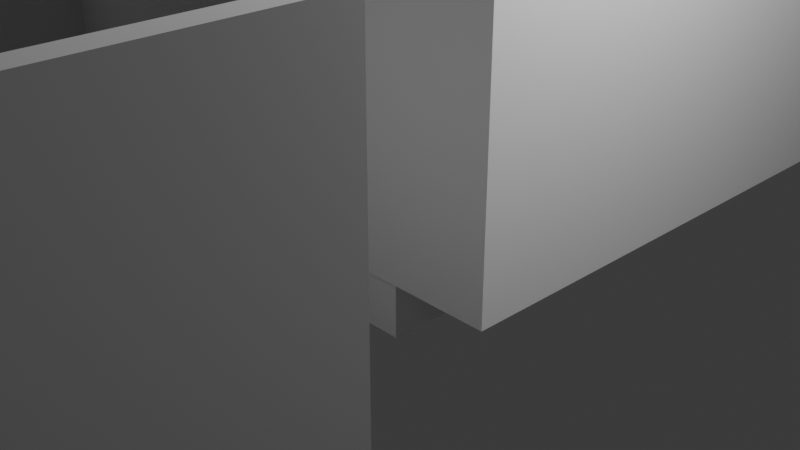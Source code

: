 # Source: Rooms.blend  (saved by Blender 5.2.45; exported with 4.5.12 LTS)
import bpy
from mathutils import Matrix  # noqa: F401  (used for matrix-valued properties, if any)

bpy.ops.wm.read_factory_settings(use_empty=True)
scene = bpy.context.scene
scene.name = 'Scene'

# ---- collections
col_collection = bpy.data.collections.new('Collection'); scene.collection.children.link(col_collection)

# ---- world
world_world = bpy.data.worlds.new('World'); scene.world = world_world
world_world.use_nodes = True; world_world.node_tree.nodes.clear()
_N = world_world.node_tree.nodes; _L = world_world.node_tree.links
n0 = _N.new('ShaderNodeOutputWorld'); n0.name = 'World Output'; n0.location = (200, 100)
n1 = _N.new('ShaderNodeBackground'); n1.name = 'Background'; n1.location = (-200, 100)
n1.inputs[0].default_value = (0.05088, 0.05088, 0.05088, 1.0)
_L.new(n1.outputs[0], n0.inputs[0])
n0.is_active_output = True
world_world.color = (0.05088, 0.05088, 0.05088)
world_world.sun_shadow_jitter_overblur = 0.0

# ---- cameras
cam_camera = bpy.data.cameras.new('Camera')
cam_camera.clip_end = 100.0
cam_camera.ortho_scale = 7.314

# ---- lights
light_light = bpy.data.lights.new('Light', 'POINT')
light_light.energy = 1000.0
light_light.shadow_soft_size = 0.1

# ---- meshes
me_cube = bpy.data.meshes.new('Cube')
me_cube.from_pydata([(-1.0, -1.0, -1.0), (-1.0, -1.0, 1.0), (-1.0, 1.0, -1.0), (-1.0, 1.0, 1.0), (1.0, -1.0, -1.0), (1.0, -1.0, 1.0), (1.0, 1.0, -1.0), (1.0, 1.0, 1.0)], [], [(0, 1, 3, 2), (2, 3, 7, 6), (6, 7, 5, 4), (4, 5, 1, 0), (2, 6, 4, 0), (7, 3, 1, 5)])
_uv = me_cube.uv_layers.new(name='UVMap')
_uv.uv.foreach_set('vector', [0.375, 0.0, 0.625, 0.0, 0.625, 0.25, 0.375, 0.25, 0.375, 0.25, 0.625, 0.25, 0.625, 0.5, 0.375, 0.5, 0.375, 0.5, 0.625, 0.5, 0.625, 0.75, 0.375, 0.75, 0.375, 0.75, 0.625, 0.75, 0.625, 1.0, 0.375, 1.0, 0.125, 0.5, 0.375, 0.5, 0.375, 0.75, 0.125, 0.75, 0.625, 0.5, 0.875, 0.5, 0.875, 0.75, 0.625, 0.75])
me_cube.update()
me_plane = bpy.data.meshes.new('Plane')
me_plane.from_pydata([(-1.008, -1.001, -0.05446), (-1.029, -1.339, -0.05446), (0.9933, 0.995, -0.05446), (-1.008, -1.001, 5.283), (-1.029, 1.825, -0.05446), (-3.044, -1.439, -0.05446), (-3.044, -1.339, -0.05446), (-3.044, -1.439, -0.05446), (-3.044, -1.339, -0.05446), (-6.968, -1.439, -0.05446), (-6.968, 3.246, -0.05446), (-5.655, 1.825, -0.05446), (-5.655, 1.825, -0.05446), (-5.69, 3.248, -0.1775), (-5.69, -0.5638, -0.05446), (-3.082, -0.5638, -0.05446), (-5.69, 0.5259, -0.05446), (-1.02, 0.5259, -0.05446), (-3.072, 0.5259, -0.05446), (-3.072, -1.441, -0.05446), (-1.027, 1.825, -0.05446), (-4.2, 1.825, -0.05446), (-4.2, 0.5318, -0.05446), (0.9933, -1.001, -0.05446), (-1.028, 0.995, -0.05446), (-1.029, -1.339, 5.283), (0.9933, 0.995, 5.283), (-3.044, -1.439, 5.283), (-1.029, 1.825, 5.283), (-3.044, -1.439, 5.283), (-3.044, -1.339, 5.283), (-3.044, -1.439, 5.283), (-6.968, -1.439, 5.283), (-6.968, 3.246, 5.283), (-5.655, 1.825, 5.283), (-5.655, 1.825, 5.283), (-5.69, 3.248, 5.16), (-5.69, -0.5638, 5.16), (-3.082, -0.5638, 5.16), (-5.69, 0.5259, 5.16), (-1.02, 0.5259, 5.16), (-3.072, 0.5259, 5.16), (-3.072, -1.441, 5.16), (-1.027, 1.825, 5.283), (-4.2, 1.825, 5.283), (-4.2, 0.5318, 5.283), (0.9933, -1.001, 5.283), (-1.028, 0.995, 5.283)], [(29, 27)], [(6, 8, 7, 5), (13, 16, 39, 36), (2, 26, 46, 23), (24, 47, 26, 2), (18, 41, 40, 17), (7, 31, 32, 9), (1, 25, 30, 6), (16, 39, 41, 18), (9, 32, 33, 10), (4, 28, 25, 1), (18, 19, 42, 41), (11, 34, 28, 4), (6, 5, 29, 30), (21, 12, 35, 44), (12, 11, 34, 35), (17, 22, 21, 12, 11, 4), (20, 21, 44, 43), (16, 14, 37, 39), (21, 22, 45, 44), (14, 37, 38, 15), (5, 7, 31, 29), (23, 46, 3, 0), (24, 2, 23, 0), (18, 17, 1, 8), (16, 18, 15, 14), (22, 21, 12, 16), (15, 7, 9, 10, 13, 16, 14)])
_uv = me_plane.uv_layers.new(name='UVMap')
_uv.uv.foreach_set('vector', [0.0, 0.0, 0.0, 0.0, 0.0, 0.0, 0.0, 0.0, 0.0, 0.0, 0.0, 0.0, 0.0, 0.0, 0.0, 0.0, 0.0, 0.0, 0.0, 0.0, 0.0, 0.0, 0.0, 0.0, 0.0, 0.0, 0.0, 0.0, 0.0, 0.0, 0.0, 0.0, 0.0, 0.0, 0.0, 0.0, 0.0, 0.0, 0.0, 0.0, 0.0, 0.0, 0.0, 0.0, 0.0, 0.0, 0.0, 0.0, 0.0, 0.0, 0.0, 0.0, 0.0, 0.0, 0.0, 0.0, 0.0, 0.0, 0.0, 0.0, 0.0, 0.0, 0.0, 0.0, 0.0, 0.0, 0.0, 0.0, 0.0, 0.0, 0.0, 0.0, 0.0, 0.0, 0.0, 0.0, 0.0, 0.0, 0.0, 0.0, 0.0, 0.0, 0.0, 0.0, 0.0, 0.0, 0.0, 0.0, 0.0, 0.0, 0.0, 0.0, 0.0, 0.0, 0.0, 0.0, 0.0, 0.0, 0.0, 0.0, 0.0, 0.0, 0.0, 0.0, 0.0, 0.0, 0.0, 0.0, 0.0, 0.0, 0.0, 0.0, 0.0, 0.0, 0.0, 0.0, 0.0, 0.0, 0.0, 0.0, 0.0, 0.0, 0.0, 0.0, 0.0, 0.0, 0.0, 0.0, 0.0, 0.0, 0.0, 0.0, 0.0, 0.0, 0.0, 0.0, 0.0, 0.0, 0.0, 0.0, 0.0, 0.0, 0.0, 0.0, 0.0, 0.0, 0.0, 0.0, 0.0, 0.0, 0.0, 0.0, 0.0, 0.0, 0.0, 0.0, 0.0, 0.0, 0.0, 0.0, 0.0, 0.0, 0.0, 0.0, 0.0, 0.0, 0.0, 0.0, 0.0, 0.0, 0.0, 0.0, 0.0, 0.0, 0.0, 0.0, 0.0, 0.0, 0.0, 0.0, 0.0, 0.0, 0.0, 0.0, 0.0, 0.0, 0.0, 0.0, 0.0, 0.0, 0.0, 0.0, 0.0, 0.0, 0.0, 0.0, 0.0, 0.0, 0.0, 0.0, 0.0, 0.0, 0.0, 0.0, 0.0, 0.0, 0.0, 0.0, 0.0, 0.0, 0.0, 0.0, 0.0, 0.0, 0.0, 0.0, 0.0, 0.0, 0.0, 0.0, 0.0, 0.0, 0.0, 0.0, 0.0, 0.0])
me_plane.update()
me_plane_001 = bpy.data.meshes.new('Plane.001')
me_plane_001.from_pydata([(0.4933, 1.016, 0.0), (0.4933, 0.6497, 0.0), (0.05144, 0.6497, 0.0), (0.05144, 1.008, 0.0), (-0.9856, 1.008, 0.0), (0.9911, 1.008, 0.0), (0.9911, -0.9989, 0.0), (0.9911, -0.9989, 0.0), (-0.9856, -0.9989, 0.0), (-0.9856, 1.0, 0.0), (0.4933, 1.016, 4.112), (0.4933, 0.6497, 4.112), (0.05144, 0.6497, 4.112), (0.05144, 1.008, 4.112), (-0.9856, 1.008, 4.112), (0.9911, 1.008, 4.112), (0.9911, -0.9989, 4.112), (0.9911, -0.9989, 4.112), (-0.9856, -0.9989, 4.112), (-0.9856, 1.0, 4.112)], [(6, 16)], [(1, 0, 10, 11), (9, 8, 18, 19), (7, 5, 15, 17), (5, 3, 13, 15), (2, 1, 11, 12), (3, 4, 14, 13), (8, 7, 17, 18), (3, 2, 12, 13), (8, 9, 5, 7)])
_uv = me_plane_001.uv_layers.new(name='UVMap')
_uv.uv.foreach_set('vector', [0.0, 0.0, 0.0, 0.0, 0.0, 0.0, 0.0, 0.0, 0.0, 0.0, 0.0, 0.0, 0.0, 0.0, 0.0, 0.0, 0.0, 0.0, 0.0, 0.0, 0.0, 0.0, 0.0, 0.0, 0.0, 0.0, 0.0, 0.0, 0.0, 0.0, 0.0, 0.0, 0.0, 0.0, 0.0, 0.0, 0.0, 0.0, 0.0, 0.0, 0.0, 0.0, 0.0, 0.0, 0.0, 0.0, 0.0, 0.0, 0.0, 0.0, 0.0, 0.0, 0.0, 0.0, 0.0, 0.0, 0.0, 0.0, 0.0, 0.0, 0.0, 0.0, 0.0, 0.0, 0.0, 0.0, 0.0, 0.0, 0.0, 0.0, 0.0, 0.0])
me_plane_001.update()

# ---- objects
ob_light = bpy.data.objects.new('Light', light_light)
ob_camera = bpy.data.objects.new('Camera', cam_camera)
ob_empty_001 = bpy.data.objects.new('Empty.001', None)
ob_cube = bpy.data.objects.new('Cube', me_cube)
ob_plane = bpy.data.objects.new('Plane', me_plane)
ob_plane_001 = bpy.data.objects.new('Plane.001', me_plane_001)

# ---- transforms, parenting, visibility, modifiers, constraints
ob_light.location = (4.076, 1.005, 5.904)
ob_light.rotation_euler = (0.6503, 0.05522, 1.866)
ob_light.lock_rotations_4d = False
ob_light.empty_display_type = 'ARROWS'
ob_light.color = (0.0, 0.0, 0.0, 0.0)
ob_light.lineart.crease_threshold = 0.0
ob_camera.location = (7.359, -6.926, 4.958)
ob_camera.rotation_euler = (1.109, 0.0, 0.8149)
ob_camera.lock_rotations_4d = False
ob_camera.empty_display_type = 'ARROWS'
ob_camera.color = (0.0, 0.0, 0.0, 0.0)
ob_camera.display_type = 'WIRE'
ob_camera.lineart.crease_threshold = 0.0
ob_empty_001.location = (-8.968, 3.414, -0.3232)
ob_empty_001.scale = (6.14, 6.14, 6.14)
ob_empty_001.empty_display_type = 'IMAGE'
ob_empty_001.empty_display_size = 5.0
ob_empty_001.empty_image_offset = (-0.5272, -0.5144)
ob_empty_001.use_empty_image_alpha = True
ob_empty_001.color = (1.0, 1.0, 1.0, 0.4692)
ob_cube.location = (0.0, 0.0, 0.0)
ob_cube.scale = (0.75, 0.75, 0.75)
ob_plane.location = (-1.208, 3.367, -0.07594)
ob_plane.scale = (3.15, 4.2, 0.6704)
_m = ob_plane.modifiers.new('Solidify', 'SOLIDIFY')
_m.solidify_mode = 'NON_MANIFOLD'
_m.thickness = 0.06
ob_plane_001.location = (-1.401, -7.243, 0.0)
ob_plane_001.scale = (5.0, 3.65, 0.8906)
_m = ob_plane_001.modifiers.new('Solidify', 'SOLIDIFY')
_m.solidify_mode = 'NON_MANIFOLD'
_m.thickness = 0.04

# ---- collection membership
col_collection.objects.link(ob_light)
col_collection.objects.link(ob_camera)
col_collection.objects.link(ob_empty_001)
col_collection.objects.link(ob_cube)
col_collection.objects.link(ob_plane)
col_collection.objects.link(ob_plane_001)

# ---- scene / render settings (as saved in the file)
scene.camera = ob_camera
scene.frame_start = 1; scene.frame_end = 250; scene.frame_set(27)
scene.render.engine = 'BLENDER_EEVEE_NEXT'
scene.render.bake_bias = 0.0
scene.render.bake_samples = 0
scene.render.compositor_device = 'GPU'
scene.eevee.use_volume_custom_range = False
scene.eevee.fast_gi_thickness_near = 0.1
scene.eevee.fast_gi_thickness_far = 0.0
scene.eevee.ray_tracing_options.screen_trace_thickness = 0.1
bpy.context.view_layer.update()
